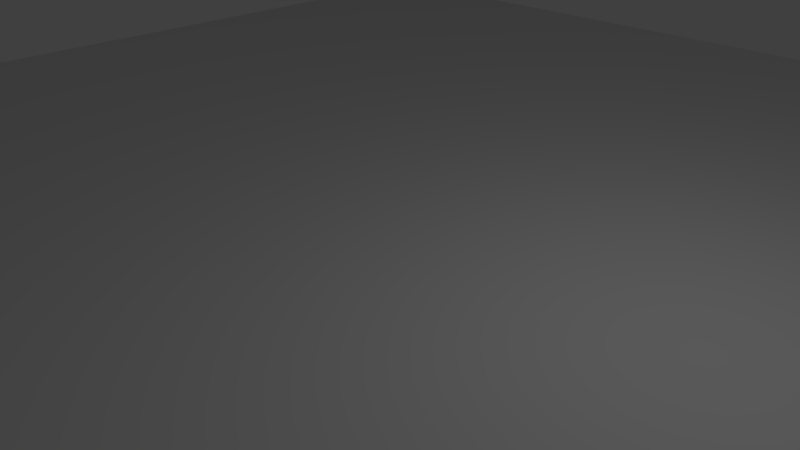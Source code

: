 # Source: Arena.blend  (saved by Blender 2.76.0; exported with 4.5.12 LTS)
import bpy
from mathutils import Matrix  # noqa: F401  (used for matrix-valued properties, if any)

bpy.ops.wm.read_factory_settings(use_empty=True)
scene = bpy.context.scene
scene.name = 'Scene'

# ---- collections
col_collection_1 = bpy.data.collections.new('Collection 1'); scene.collection.children.link(col_collection_1)

# ---- materials (node trees are filled in below, after node groups)
mat_grid = bpy.data.materials.new('Grid')
mat_grid.alpha_threshold = 0.0
mat_grid.use_transparent_shadow = False
mat_grid.roughness = 0.5

# ---- material node trees

# ---- world
world_world = bpy.data.worlds.new('World'); scene.world = world_world
world_world.color = (0.05088, 0.05088, 0.05088)
world_world.use_sun_shadow = False
world_world.sun_shadow_jitter_overblur = 0.0
world_world.cycles.sampling_method = 'MANUAL'
world_world.cycles.sample_map_resolution = 256

# ---- cameras
cam_camera = bpy.data.cameras.new('Camera')
cam_camera.clip_end = 100.0
cam_camera.lens = 35.0
cam_camera.sensor_width = 32.0
cam_camera.sensor_height = 18.0
cam_camera.ortho_scale = 7.314
cam_camera.dof.focus_distance = 0.0
cam_camera.dof.aperture_fstop = 128.0

# ---- lights
light_lamp = bpy.data.lights.new('Lamp', 'POINT')
light_lamp.transmission_factor = 0.0
light_lamp.cutoff_distance = 30.0
light_lamp.energy = 100.0
light_lamp.shadow_buffer_clip_start = 1.001
light_lamp.shadow_soft_size = 0.1
light_lamp.shadow_maximum_resolution = 0.006
light_lamp.use_absolute_resolution = True
light_lamp.cycles.use_multiple_importance_sampling = False

# ---- meshes
me_plane = bpy.data.meshes.new('Plane')
me_plane.from_pydata([(-1.0, -1.0, 0.0), (1.0, -1.0, 0.0), (-1.0, 1.0, 0.0), (1.0, 1.0, 0.0)], [], [(0, 1, 3, 2)])
_uv = me_plane.uv_layers.new(name='UVMap')
_uv.uv.foreach_set('vector', [-5.499, -5.499, 6.999, -5.499, 6.999, 6.999, -5.499, 6.999])
me_plane.materials.append(mat_grid)
me_plane.use_remesh_preserve_volume = False
me_plane.use_remesh_preserve_attributes = False
me_plane.use_mirror_vertex_groups = False
me_plane.update()

# ---- objects
ob_plane = bpy.data.objects.new('Plane', me_plane)
ob_lamp = bpy.data.objects.new('Lamp', light_lamp)
ob_camera = bpy.data.objects.new('Camera', cam_camera)

# ---- transforms, parenting, visibility, modifiers, constraints
ob_plane.location = (0.0, 0.0, 0.0)
ob_plane.scale = (12.5, 12.5, 12.5)
ob_plane.lineart.crease_threshold = 0.0
ob_lamp.location = (4.076, 1.005, 5.904)
ob_lamp.rotation_euler = (0.6503, 0.05522, 1.866)
ob_lamp.lock_rotations_4d = False
ob_lamp.empty_display_type = 'ARROWS'
ob_lamp.color = (0.0, 0.0, 0.0, 0.0)
ob_lamp.lineart.crease_threshold = 0.0
ob_camera.location = (7.481, -6.508, 5.344)
ob_camera.rotation_euler = (1.109, 0.01082, 0.8149)
ob_camera.lock_rotations_4d = False
ob_camera.empty_display_type = 'ARROWS'
ob_camera.color = (0.0, 0.0, 0.0, 0.0)
ob_camera.display_type = 'WIRE'
ob_camera.lineart.crease_threshold = 0.0

# ---- collection membership
col_collection_1.objects.link(ob_plane)
col_collection_1.objects.link(ob_lamp)
col_collection_1.objects.link(ob_camera)

# ---- scene / render settings (as saved in the file)
scene.camera = ob_camera
scene.frame_start = 1; scene.frame_end = 250; scene.frame_set(1)
scene.render.engine = 'BLENDER_EEVEE_NEXT'
scene.render.resolution_percentage = 50
scene.render.dither_intensity = 0.0
scene.cycles.use_denoising = False
scene.cycles.samples = 10
scene.cycles.sampling_pattern = 'TABULATED_SOBOL'
scene.cycles.light_sampling_threshold = 0.0
scene.cycles.use_adaptive_sampling = False
scene.cycles.use_light_tree = False
scene.cycles.blur_glossy = 0.0
scene.cycles.pixel_filter_type = 'GAUSSIAN'
scene.cycles.sample_clamp_indirect = 0.0
scene.view_settings.view_transform = 'Standard'
bpy.context.view_layer.update()
